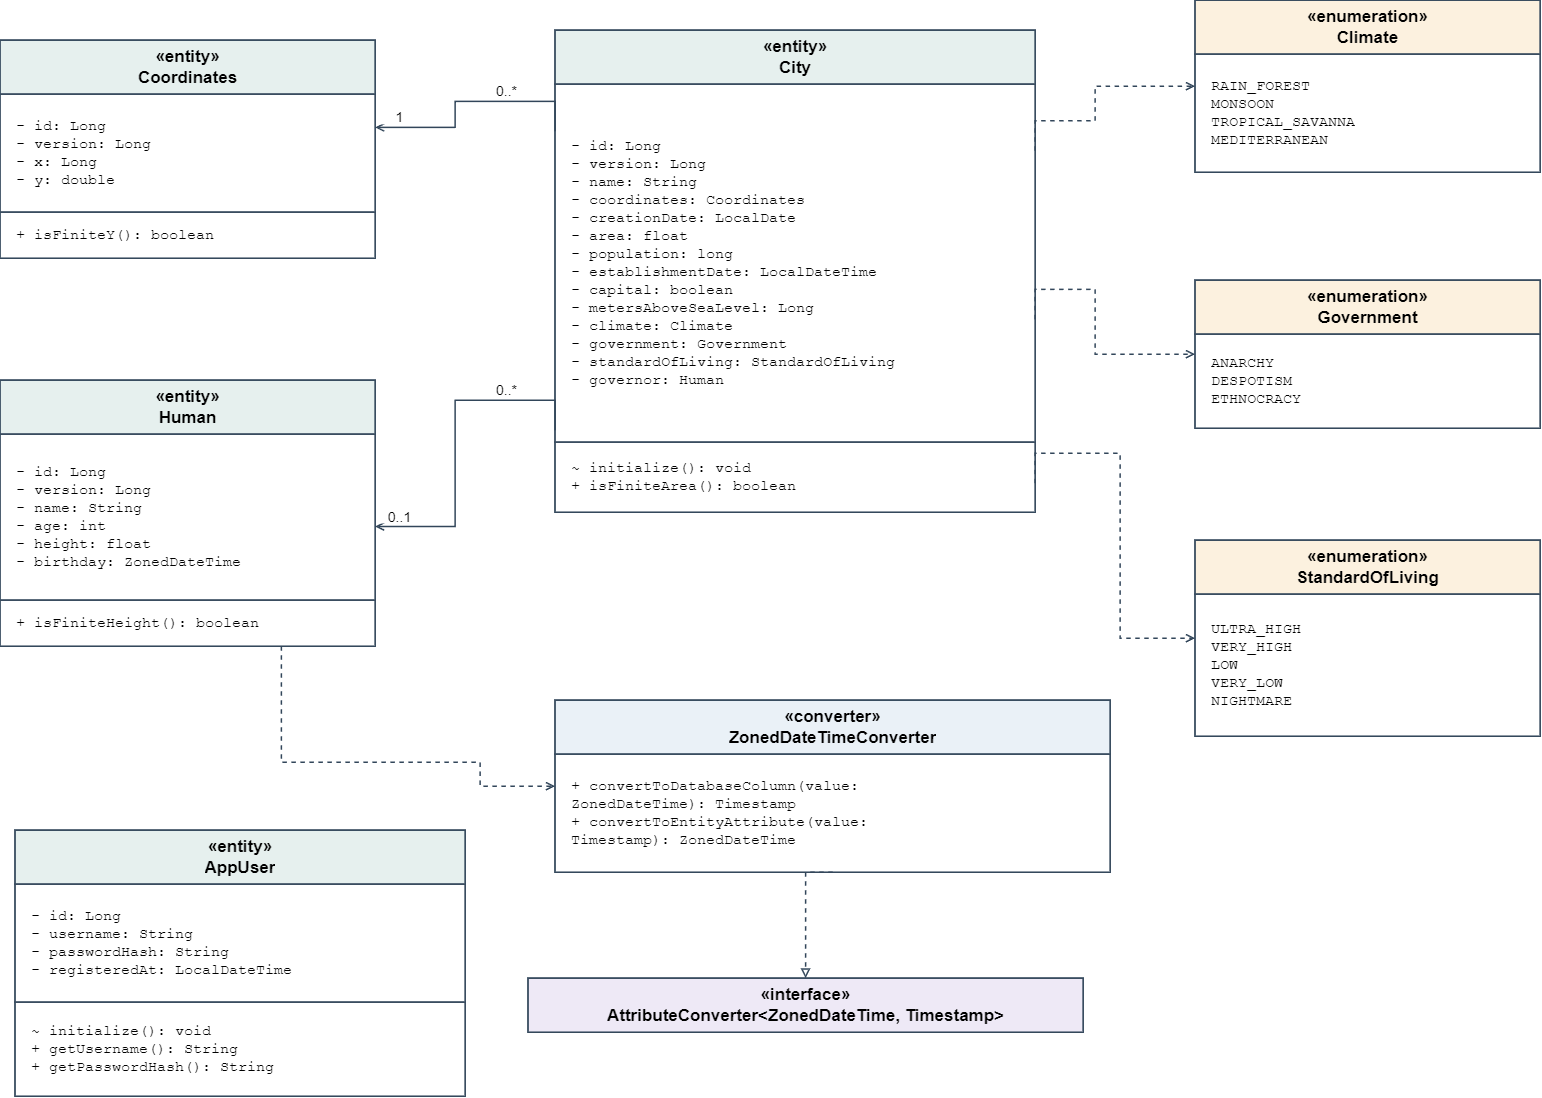

The diagram above was exported from draw.io. Its source (the exported page's mxGraphModel, read from the mxfile embedded in the PNG):
<mxGraphModel dx="2336" dy="919" grid="1" gridSize="10" guides="1" tooltips="1" connect="1" arrows="1" fold="1" page="1" pageScale="1" pageWidth="1620" pageHeight="1320" math="0" shadow="0">
  <root>
    <mxCell id="0" />
    <mxCell id="1" parent="0" />
    <mxCell id="city" parent="1" style="rounded=0;html=1;fillColor=#ffffff;strokeColor=#32465a;strokeWidth=1.5;container=1;collapsible=0;" value="" vertex="1">
      <mxGeometry height="482" width="480" x="590" y="80" as="geometry" />
    </mxCell>
    <mxCell id="city-header" parent="city" style="shape=rectangle;html=1;whiteSpace=wrap;overflow=hidden;align=center;verticalAlign=middle;spacingLeft=0;fontFamily=Arial;fontSize=17;fontStyle=1;fillColor=#e6f0ee;strokeColor=#32465a;strokeWidth=1.5;" value="«entity»&lt;br&gt;City" vertex="1">
      <mxGeometry height="54" width="480" as="geometry" />
    </mxCell>
    <mxCell id="city-attributes" parent="city" style="shape=rectangle;html=1;whiteSpace=wrap;overflow=hidden;align=left;verticalAlign=middle;spacingLeft=14;fontFamily=Courier New;fontSize=15;fontStyle=0;fillColor=#ffffff;strokeColor=#32465a;strokeWidth=1.5;" value="- id: Long&lt;br&gt;- version: Long&lt;br&gt;- name: String&lt;br&gt;- coordinates: Coordinates&lt;br&gt;- creationDate: LocalDate&lt;br&gt;- area: float&lt;br&gt;- population: long&lt;br&gt;- establishmentDate: LocalDateTime&lt;br&gt;- capital: boolean&lt;br&gt;- metersAboveSeaLevel: Long&lt;br&gt;- climate: Climate&lt;br&gt;- government: Government&lt;br&gt;- standardOfLiving: StandardOfLiving&lt;br&gt;- governor: Human" vertex="1">
      <mxGeometry height="358" width="480" y="54" as="geometry" />
    </mxCell>
    <mxCell id="city-methods" parent="city" style="shape=rectangle;html=1;whiteSpace=wrap;overflow=hidden;align=left;verticalAlign=middle;spacingLeft=14;fontFamily=Courier New;fontSize=15;fontStyle=0;fillColor=#ffffff;strokeColor=#32465a;strokeWidth=1.5;" value="~ initialize(): void&lt;br&gt;+ isFiniteArea(): boolean" vertex="1">
      <mxGeometry height="70" width="480" y="412" as="geometry" />
    </mxCell>
    <mxCell id="coordinates" parent="1" style="rounded=0;html=1;fillColor=#ffffff;strokeColor=#32465a;strokeWidth=1.5;container=1;collapsible=0;" value="" vertex="1">
      <mxGeometry height="218" width="375" x="35" y="90" as="geometry" />
    </mxCell>
    <mxCell id="coordinates-header" parent="coordinates" style="shape=rectangle;html=1;whiteSpace=wrap;overflow=hidden;align=center;verticalAlign=middle;spacingLeft=0;fontFamily=Arial;fontSize=17;fontStyle=1;fillColor=#e6f0ee;strokeColor=#32465a;strokeWidth=1.5;" value="«entity»&lt;br&gt;Coordinates" vertex="1">
      <mxGeometry height="54" width="375" as="geometry" />
    </mxCell>
    <mxCell id="coordinates-attributes" parent="coordinates" style="shape=rectangle;html=1;whiteSpace=wrap;overflow=hidden;align=left;verticalAlign=middle;spacingLeft=14;fontFamily=Courier New;fontSize=15;fontStyle=0;fillColor=#ffffff;strokeColor=#32465a;strokeWidth=1.5;" value="- id: Long&lt;br&gt;- version: Long&lt;br&gt;- x: Long&lt;br&gt;- y: double" vertex="1">
      <mxGeometry height="118" width="375" y="54" as="geometry" />
    </mxCell>
    <mxCell id="coordinates-methods" parent="coordinates" style="shape=rectangle;html=1;whiteSpace=wrap;overflow=hidden;align=left;verticalAlign=middle;spacingLeft=14;fontFamily=Courier New;fontSize=15;fontStyle=0;fillColor=#ffffff;strokeColor=#32465a;strokeWidth=1.5;" value="+ isFiniteY(): boolean" vertex="1">
      <mxGeometry height="46" width="375" y="172" as="geometry" />
    </mxCell>
    <mxCell id="human" parent="1" style="rounded=0;html=1;fillColor=#ffffff;strokeColor=#32465a;strokeWidth=1.5;container=1;collapsible=0;" value="" vertex="1">
      <mxGeometry height="266" width="375" x="35" y="430" as="geometry" />
    </mxCell>
    <mxCell id="human-header" parent="human" style="shape=rectangle;html=1;whiteSpace=wrap;overflow=hidden;align=center;verticalAlign=middle;spacingLeft=0;fontFamily=Arial;fontSize=17;fontStyle=1;fillColor=#e6f0ee;strokeColor=#32465a;strokeWidth=1.5;" value="«entity»&lt;br&gt;Human" vertex="1">
      <mxGeometry height="54" width="375" as="geometry" />
    </mxCell>
    <mxCell id="human-attributes" parent="human" style="shape=rectangle;html=1;whiteSpace=wrap;overflow=hidden;align=left;verticalAlign=middle;spacingLeft=14;fontFamily=Courier New;fontSize=15;fontStyle=0;fillColor=#ffffff;strokeColor=#32465a;strokeWidth=1.5;" value="- id: Long&lt;br&gt;- version: Long&lt;br&gt;- name: String&lt;br&gt;- age: int&lt;br&gt;- height: float&lt;br&gt;- birthday: ZonedDateTime" vertex="1">
      <mxGeometry height="166" width="375" y="54" as="geometry" />
    </mxCell>
    <mxCell id="human-methods" parent="human" style="shape=rectangle;html=1;whiteSpace=wrap;overflow=hidden;align=left;verticalAlign=middle;spacingLeft=14;fontFamily=Courier New;fontSize=15;fontStyle=0;fillColor=#ffffff;strokeColor=#32465a;strokeWidth=1.5;" value="+ isFiniteHeight(): boolean" vertex="1">
      <mxGeometry height="46" width="375" y="220" as="geometry" />
    </mxCell>
    <mxCell id="climate" parent="1" style="rounded=0;html=1;fillColor=#ffffff;strokeColor=#32465a;strokeWidth=1.5;container=1;collapsible=0;" value="" vertex="1">
      <mxGeometry height="172" width="345" x="1230" y="50" as="geometry" />
    </mxCell>
    <mxCell id="climate-header" parent="climate" style="shape=rectangle;html=1;whiteSpace=wrap;overflow=hidden;align=center;verticalAlign=middle;spacingLeft=0;fontFamily=Arial;fontSize=17;fontStyle=1;fillColor=#fcf1df;strokeColor=#32465a;strokeWidth=1.5;" value="«enumeration»&lt;br&gt;Climate" vertex="1">
      <mxGeometry height="54" width="345" as="geometry" />
    </mxCell>
    <mxCell id="climate-attributes" parent="climate" style="shape=rectangle;html=1;whiteSpace=wrap;overflow=hidden;align=left;verticalAlign=middle;spacingLeft=14;fontFamily=Courier New;fontSize=15;fontStyle=0;fillColor=#ffffff;strokeColor=#32465a;strokeWidth=1.5;" value="RAIN_FOREST&lt;br&gt;MONSOON&lt;br&gt;TROPICAL_SAVANNA&lt;br&gt;MEDITERRANEAN" vertex="1">
      <mxGeometry height="118" width="345" y="54" as="geometry" />
    </mxCell>
    <mxCell id="government" parent="1" style="rounded=0;html=1;fillColor=#ffffff;strokeColor=#32465a;strokeWidth=1.5;container=1;collapsible=0;" value="" vertex="1">
      <mxGeometry height="148" width="345" x="1230" y="330" as="geometry" />
    </mxCell>
    <mxCell id="government-header" parent="government" style="shape=rectangle;html=1;whiteSpace=wrap;overflow=hidden;align=center;verticalAlign=middle;spacingLeft=0;fontFamily=Arial;fontSize=17;fontStyle=1;fillColor=#fcf1df;strokeColor=#32465a;strokeWidth=1.5;" value="«enumeration»&lt;br&gt;Government" vertex="1">
      <mxGeometry height="54" width="345" as="geometry" />
    </mxCell>
    <mxCell id="government-attributes" parent="government" style="shape=rectangle;html=1;whiteSpace=wrap;overflow=hidden;align=left;verticalAlign=middle;spacingLeft=14;fontFamily=Courier New;fontSize=15;fontStyle=0;fillColor=#ffffff;strokeColor=#32465a;strokeWidth=1.5;" value="ANARCHY&lt;br&gt;DESPOTISM&lt;br&gt;ETHNOCRACY" vertex="1">
      <mxGeometry height="94" width="345" y="54" as="geometry" />
    </mxCell>
    <mxCell id="living" parent="1" style="rounded=0;html=1;fillColor=#ffffff;strokeColor=#32465a;strokeWidth=1.5;container=1;collapsible=0;" value="" vertex="1">
      <mxGeometry height="196" width="345" x="1230" y="590" as="geometry" />
    </mxCell>
    <mxCell id="living-header" parent="living" style="shape=rectangle;html=1;whiteSpace=wrap;overflow=hidden;align=center;verticalAlign=middle;spacingLeft=0;fontFamily=Arial;fontSize=17;fontStyle=1;fillColor=#fcf1df;strokeColor=#32465a;strokeWidth=1.5;" value="«enumeration»&lt;br&gt;StandardOfLiving" vertex="1">
      <mxGeometry height="54" width="345" as="geometry" />
    </mxCell>
    <mxCell id="living-attributes" parent="living" style="shape=rectangle;html=1;whiteSpace=wrap;overflow=hidden;align=left;verticalAlign=middle;spacingLeft=14;fontFamily=Courier New;fontSize=15;fontStyle=0;fillColor=#ffffff;strokeColor=#32465a;strokeWidth=1.5;" value="ULTRA_HIGH&lt;br&gt;VERY_HIGH&lt;br&gt;LOW&lt;br&gt;VERY_LOW&lt;br&gt;NIGHTMARE" vertex="1">
      <mxGeometry height="142" width="345" y="54" as="geometry" />
    </mxCell>
    <mxCell id="user" parent="1" style="rounded=0;html=1;fillColor=#ffffff;strokeColor=#32465a;strokeWidth=1.5;container=1;collapsible=0;" value="" vertex="1">
      <mxGeometry height="266" width="450" x="50" y="880" as="geometry" />
    </mxCell>
    <mxCell id="user-header" parent="user" style="shape=rectangle;html=1;whiteSpace=wrap;overflow=hidden;align=center;verticalAlign=middle;spacingLeft=0;fontFamily=Arial;fontSize=17;fontStyle=1;fillColor=#e6f0ee;strokeColor=#32465a;strokeWidth=1.5;" value="«entity»&lt;br&gt;AppUser" vertex="1">
      <mxGeometry height="54" width="450" as="geometry" />
    </mxCell>
    <mxCell id="user-attributes" parent="user" style="shape=rectangle;html=1;whiteSpace=wrap;overflow=hidden;align=left;verticalAlign=middle;spacingLeft=14;fontFamily=Courier New;fontSize=15;fontStyle=0;fillColor=#ffffff;strokeColor=#32465a;strokeWidth=1.5;" value="- id: Long&lt;br&gt;- username: String&lt;br&gt;- passwordHash: String&lt;br&gt;- registeredAt: LocalDateTime" vertex="1">
      <mxGeometry height="118" width="450" y="54" as="geometry" />
    </mxCell>
    <mxCell id="user-methods" parent="user" style="shape=rectangle;html=1;whiteSpace=wrap;overflow=hidden;align=left;verticalAlign=middle;spacingLeft=14;fontFamily=Courier New;fontSize=15;fontStyle=0;fillColor=#ffffff;strokeColor=#32465a;strokeWidth=1.5;" value="~ initialize(): void&lt;br&gt;+ getUsername(): String&lt;br&gt;+ getPasswordHash(): String" vertex="1">
      <mxGeometry height="94" width="450" y="172" as="geometry" />
    </mxCell>
    <mxCell id="converter" parent="1" style="rounded=0;html=1;fillColor=#ffffff;strokeColor=#32465a;strokeWidth=1.5;container=1;collapsible=0;" value="" vertex="1">
      <mxGeometry height="172" width="555" x="590" y="750" as="geometry" />
    </mxCell>
    <mxCell id="converter-header" parent="converter" style="shape=rectangle;html=1;whiteSpace=wrap;overflow=hidden;align=center;verticalAlign=middle;spacingLeft=0;fontFamily=Arial;fontSize=17;fontStyle=1;fillColor=#eaf1f7;strokeColor=#32465a;strokeWidth=1.5;" value="«converter»&lt;br&gt;ZonedDateTimeConverter" vertex="1">
      <mxGeometry height="54" width="555" as="geometry" />
    </mxCell>
    <mxCell id="converter-methods" parent="converter" style="shape=rectangle;html=1;whiteSpace=wrap;overflow=hidden;align=left;verticalAlign=middle;spacingLeft=14;fontFamily=Courier New;fontSize=15;fontStyle=0;fillColor=#ffffff;strokeColor=#32465a;strokeWidth=1.5;" value="+ convertToDatabaseColumn(value:&lt;br&gt;    ZonedDateTime): Timestamp&lt;br&gt;+ convertToEntityAttribute(value:&lt;br&gt;    Timestamp): ZonedDateTime" vertex="1">
      <mxGeometry height="118" width="555" y="54" as="geometry" />
    </mxCell>
    <mxCell id="converter-api" parent="1" style="rounded=0;html=1;fillColor=#ffffff;strokeColor=#32465a;strokeWidth=1.5;container=1;collapsible=0;" value="" vertex="1">
      <mxGeometry height="54" width="555" x="563" y="1028" as="geometry" />
    </mxCell>
    <mxCell id="converter-api-header" parent="converter-api" style="shape=rectangle;html=1;whiteSpace=wrap;overflow=hidden;align=center;verticalAlign=middle;spacingLeft=0;fontFamily=Arial;fontSize=17;fontStyle=1;fillColor=#eee9f6;strokeColor=#32465a;strokeWidth=1.5;" value="«interface»&lt;br&gt;AttributeConverter&amp;lt;ZonedDateTime, Timestamp&amp;gt;" vertex="1">
      <mxGeometry height="54" width="555" as="geometry" />
    </mxCell>
    <mxCell id="edge-0" edge="1" parent="1" source="city" style="edgeStyle=segmentEdgeStyle;rounded=0;html=1;strokeColor=#32465a;strokeWidth=1.5;endArrow=open;endFill=0;dashed=0;fontFamily=Arial;fontSize=14;labelBackgroundColor=#ffffff;exitX=0;exitY=0.21;entryX=1;entryY=0.4;exitPerimeter=0;entryPerimeter=0;" target="coordinates" value="">
      <mxGeometry relative="1" as="geometry">
        <Array as="points">
          <mxPoint x="490" y="151.22" />
          <mxPoint x="490" y="177.2" />
        </Array>
      </mxGeometry>
    </mxCell>
    <mxCell id="edge-0-multiplicity-0" parent="1" style="text;html=1;align=center;fontSize=14;fillColor=#ffffff;strokeColor=none;" value="0..*" vertex="1">
      <mxGeometry height="22" width="44" x="519" y="126.22" as="geometry" />
    </mxCell>
    <mxCell id="edge-0-multiplicity-1" parent="1" style="text;html=1;align=center;fontSize=14;fillColor=#ffffff;strokeColor=none;" value="1" vertex="1">
      <mxGeometry height="22" width="44" x="412" y="152.2" as="geometry" />
    </mxCell>
    <mxCell id="edge-1" edge="1" parent="1" source="city" style="edgeStyle=segmentEdgeStyle;rounded=0;html=1;strokeColor=#32465a;strokeWidth=1.5;endArrow=open;endFill=0;dashed=0;fontFamily=Arial;fontSize=14;labelBackgroundColor=#ffffff;exitX=0;exitY=0.83;entryX=1;entryY=0.55;exitPerimeter=0;entryPerimeter=0;" target="human" value="">
      <mxGeometry relative="1" as="geometry">
        <Array as="points">
          <mxPoint x="490" y="450.06" />
          <mxPoint x="490" y="576.3" />
        </Array>
      </mxGeometry>
    </mxCell>
    <mxCell id="edge-1-multiplicity-0" parent="1" style="text;html=1;align=center;fontSize=14;fillColor=#ffffff;strokeColor=none;" value="0..*" vertex="1">
      <mxGeometry height="22" width="44" x="519" y="425.06" as="geometry" />
    </mxCell>
    <mxCell id="edge-1-multiplicity-1" parent="1" style="text;html=1;align=center;fontSize=14;fillColor=#ffffff;strokeColor=none;" value="0..1" vertex="1">
      <mxGeometry height="22" width="44" x="412" y="551.3" as="geometry" />
    </mxCell>
    <mxCell id="edge-2" edge="1" parent="1" source="city" style="edgeStyle=segmentEdgeStyle;rounded=0;html=1;strokeColor=#32465a;strokeWidth=1.5;endArrow=open;endFill=0;dashed=1;fontFamily=Arial;fontSize=14;labelBackgroundColor=#ffffff;exitX=1;exitY=0.25;entryX=0;entryY=0.5;exitPerimeter=0;entryPerimeter=0;" target="climate" value="">
      <mxGeometry relative="1" as="geometry">
        <Array as="points">
          <mxPoint x="1130" y="170.5" />
          <mxPoint x="1130" y="136" />
        </Array>
      </mxGeometry>
    </mxCell>
    <mxCell id="edge-3" edge="1" parent="1" source="city" style="edgeStyle=segmentEdgeStyle;rounded=0;html=1;strokeColor=#32465a;strokeWidth=1.5;endArrow=open;endFill=0;dashed=1;fontFamily=Arial;fontSize=14;labelBackgroundColor=#ffffff;exitX=1;exitY=0.6;entryX=0;entryY=0.5;exitPerimeter=0;entryPerimeter=0;" target="government" value="">
      <mxGeometry relative="1" as="geometry">
        <Array as="points">
          <mxPoint x="1130" y="339.2" />
          <mxPoint x="1130" y="404" />
        </Array>
      </mxGeometry>
    </mxCell>
    <mxCell id="edge-4" edge="1" parent="1" source="city" style="edgeStyle=segmentEdgeStyle;rounded=0;html=1;strokeColor=#32465a;strokeWidth=1.5;endArrow=open;endFill=0;dashed=1;fontFamily=Arial;fontSize=14;labelBackgroundColor=#ffffff;exitX=1;exitY=0.94;entryX=0;entryY=0.5;exitPerimeter=0;entryPerimeter=0;" target="living" value="">
      <mxGeometry relative="1" as="geometry">
        <Array as="points">
          <mxPoint x="1155" y="503.08" />
          <mxPoint x="1155" y="688" />
        </Array>
      </mxGeometry>
    </mxCell>
    <mxCell id="edge-5" edge="1" parent="1" source="human" style="edgeStyle=segmentEdgeStyle;rounded=0;html=1;strokeColor=#32465a;strokeWidth=1.5;endArrow=open;endFill=0;dashed=1;fontFamily=Arial;fontSize=14;labelBackgroundColor=#ffffff;exitX=0.75;exitY=1;entryX=0;entryY=0.5;exitPerimeter=0;entryPerimeter=0;" target="converter" value="">
      <mxGeometry relative="1" x="0.5228" as="geometry">
        <Array as="points">
          <mxPoint x="316.3" y="812" />
          <mxPoint x="515" y="812" />
          <mxPoint x="515" y="836" />
        </Array>
      </mxGeometry>
    </mxCell>
    <mxCell id="edge-6" edge="1" parent="1" source="converter" style="edgeStyle=segmentEdgeStyle;rounded=0;html=1;strokeColor=#32465a;strokeWidth=1.5;endArrow=block;endFill=0;dashed=1;fontFamily=Arial;fontSize=14;labelBackgroundColor=#ffffff;exitX=0.5;exitY=1;entryX=0.5;entryY=0;exitPerimeter=0;entryPerimeter=0;" target="converter-api" value="">
      <mxGeometry relative="1" as="geometry">
        <Array as="points" />
      </mxGeometry>
    </mxCell>
  </root>
</mxGraphModel>